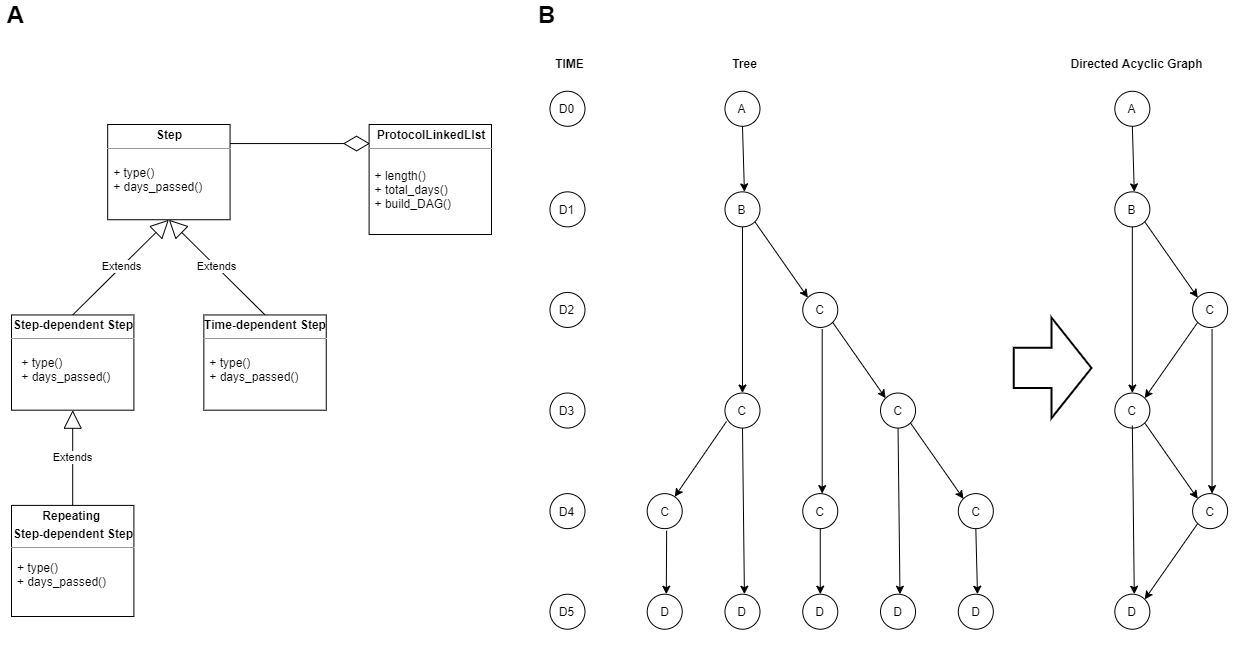

The diagram above was exported from draw.io. Its source (the exported page's mxGraphModel, read from the mxfile embedded in the PNG):
<mxGraphModel dx="2980" dy="967" grid="1" gridSize="10" guides="1" tooltips="1" connect="1" arrows="1" fold="1" page="1" pageScale="1" pageWidth="850" pageHeight="1100" math="0" shadow="0">
  <root>
    <mxCell id="0" />
    <mxCell id="1" parent="0" />
    <mxCell id="2" value="" style="group" vertex="1" connectable="0" parent="1">
      <mxGeometry x="-240" y="160" width="480" height="492" as="geometry" />
    </mxCell>
    <mxCell id="3" value="&lt;p style=&quot;margin: 0px ; margin-top: 4px ; text-align: center&quot;&gt;&lt;b&gt;Step&lt;/b&gt;&lt;/p&gt;&lt;hr size=&quot;1&quot;&gt;&lt;div style=&quot;height: 2px&quot;&gt;&amp;nbsp;&lt;/div&gt;" style="verticalAlign=top;align=left;overflow=fill;fontSize=12;fontFamily=Helvetica;html=1;" vertex="1" parent="2">
      <mxGeometry x="96.17486338797812" width="122.40437158469945" height="95.22580645161291" as="geometry" />
    </mxCell>
    <mxCell id="4" value="&lt;p style=&quot;margin: 0px ; margin-top: 4px ; text-align: center&quot;&gt;&lt;b&gt;Repeating&amp;nbsp;&lt;/b&gt;&lt;/p&gt;&lt;p style=&quot;margin: 0px ; margin-top: 4px ; text-align: center&quot;&gt;&lt;b&gt;Step-dependent Step&lt;/b&gt;&lt;/p&gt;&lt;hr size=&quot;1&quot;&gt;&lt;div style=&quot;height: 2px&quot;&gt;&lt;/div&gt;" style="verticalAlign=top;align=left;overflow=fill;fontSize=12;fontFamily=Helvetica;html=1;" vertex="1" parent="2">
      <mxGeometry y="380.90322580645164" width="122.40437158469945" height="111.0967741935484" as="geometry" />
    </mxCell>
    <mxCell id="5" value="&lt;p style=&quot;margin: 0px ; margin-top: 4px ; text-align: center&quot;&gt;&lt;b&gt;Step-dependent Step&lt;/b&gt;&lt;/p&gt;&lt;hr size=&quot;1&quot;&gt;&lt;div style=&quot;height: 2px&quot;&gt;&lt;/div&gt;" style="verticalAlign=top;align=left;overflow=fill;fontSize=12;fontFamily=Helvetica;html=1;" vertex="1" parent="2">
      <mxGeometry y="190.45161290322582" width="122.40437158469945" height="95.22580645161291" as="geometry" />
    </mxCell>
    <mxCell id="6" value="Extends" style="endArrow=block;endSize=16;endFill=0;html=1;entryX=0.5;entryY=1;entryDx=0;entryDy=0;exitX=0.5;exitY=0;exitDx=0;exitDy=0;" edge="1" parent="2" source="5" target="3">
      <mxGeometry width="160" relative="1" as="geometry">
        <mxPoint x="-69.94535519125684" y="317.4193548387097" as="sourcePoint" />
        <mxPoint x="69.94535519125684" y="317.4193548387097" as="targetPoint" />
      </mxGeometry>
    </mxCell>
    <mxCell id="7" value="Extends" style="endArrow=block;endSize=16;endFill=0;html=1;exitX=0.5;exitY=0;exitDx=0;exitDy=0;entryX=0.5;entryY=1;entryDx=0;entryDy=0;" edge="1" parent="2" source="4" target="5">
      <mxGeometry width="160" relative="1" as="geometry">
        <mxPoint x="-69.94535519125684" y="317.4193548387097" as="sourcePoint" />
        <mxPoint x="157.37704918032787" y="31.741935483870968" as="targetPoint" />
      </mxGeometry>
    </mxCell>
    <mxCell id="8" value="Extends" style="endArrow=block;endSize=16;endFill=0;html=1;entryX=0.5;entryY=1;entryDx=0;entryDy=0;exitX=0.5;exitY=0;exitDx=0;exitDy=0;" edge="1" parent="2" source="9" target="3">
      <mxGeometry width="160" relative="1" as="geometry">
        <mxPoint x="323.4972677595629" y="190.45161290322582" as="sourcePoint" />
        <mxPoint x="69.94535519125684" y="317.4193548387097" as="targetPoint" />
      </mxGeometry>
    </mxCell>
    <mxCell id="9" value="&lt;p style=&quot;margin: 0px ; margin-top: 4px ; text-align: center&quot;&gt;&lt;b&gt;Time-dependent Step&lt;/b&gt;&lt;/p&gt;&lt;hr size=&quot;1&quot;&gt;&lt;div style=&quot;height: 2px&quot;&gt;&lt;/div&gt;" style="verticalAlign=top;align=left;overflow=fill;fontSize=12;fontFamily=Helvetica;html=1;" vertex="1" parent="2">
      <mxGeometry x="192.34972677595624" y="190.45161290322582" width="122.40437158469945" height="95.22580645161291" as="geometry" />
    </mxCell>
    <mxCell id="10" value="" style="endArrow=diamondThin;endFill=0;endSize=24;html=1;" edge="1" parent="2">
      <mxGeometry width="160" relative="1" as="geometry">
        <mxPoint x="218.57923497267765" y="19.045161290322582" as="sourcePoint" />
        <mxPoint x="358.46994535519127" y="19.045161290322582" as="targetPoint" />
      </mxGeometry>
    </mxCell>
    <mxCell id="11" value="&lt;p style=&quot;margin: 0px ; margin-top: 4px ; text-align: center&quot;&gt;&lt;b&gt;ProtocolLinkedLIst&lt;/b&gt;&lt;/p&gt;&lt;hr size=&quot;1&quot;&gt;&lt;div style=&quot;height: 2px&quot;&gt;&lt;/div&gt;" style="verticalAlign=top;align=left;overflow=fill;fontSize=12;fontFamily=Helvetica;html=1;" vertex="1" parent="2">
      <mxGeometry x="357.6" width="122.4" height="110" as="geometry" />
    </mxCell>
    <mxCell id="12" value="+ type()&#10;+ days_passed()" style="text;strokeColor=none;fillColor=none;align=left;verticalAlign=top;spacingLeft=4;spacingRight=4;overflow=hidden;rotatable=0;points=[[0,0.5],[1,0.5]];portConstraint=eastwest;" vertex="1" parent="2">
      <mxGeometry x="96.17" y="34.92" width="113.83" height="60.31" as="geometry" />
    </mxCell>
    <mxCell id="13" value="+ length()&#10;+ total_days()&#10;+ build_DAG()" style="text;strokeColor=none;fillColor=none;align=left;verticalAlign=top;spacingLeft=4;spacingRight=4;overflow=hidden;rotatable=0;points=[[0,0.5],[1,0.5]];portConstraint=eastwest;" vertex="1" parent="2">
      <mxGeometry x="357.59562841530055" y="38.090322580645164" width="87.43169398907105" height="85.70322580645163" as="geometry" />
    </mxCell>
    <mxCell id="14" value="+ type()&#10;+ days_passed()" style="text;strokeColor=none;fillColor=none;align=left;verticalAlign=top;spacingLeft=4;spacingRight=4;overflow=hidden;rotatable=0;points=[[0,0.5],[1,0.5]];portConstraint=eastwest;" vertex="1" parent="2">
      <mxGeometry x="4.2900000000000205" y="225.37" width="113.83" height="60.31" as="geometry" />
    </mxCell>
    <mxCell id="15" value="+ type()&#10;+ days_passed()" style="text;strokeColor=none;fillColor=none;align=left;verticalAlign=top;spacingLeft=4;spacingRight=4;overflow=hidden;rotatable=0;points=[[0,0.5],[1,0.5]];portConstraint=eastwest;" vertex="1" parent="2">
      <mxGeometry y="430" width="113.83" height="60.31" as="geometry" />
    </mxCell>
    <mxCell id="16" value="+ type()&#10;+ days_passed()" style="text;strokeColor=none;fillColor=none;align=left;verticalAlign=top;spacingLeft=4;spacingRight=4;overflow=hidden;rotatable=0;points=[[0,0.5],[1,0.5]];portConstraint=eastwest;" vertex="1" parent="2">
      <mxGeometry x="192.35000000000002" y="225.37" width="113.83" height="60.31" as="geometry" />
    </mxCell>
    <mxCell id="17" value="" style="group" vertex="1" connectable="0" parent="1">
      <mxGeometry x="280" y="40" width="700" height="640" as="geometry" />
    </mxCell>
    <mxCell id="18" value="A" style="ellipse;whiteSpace=wrap;html=1;aspect=fixed;" vertex="1" parent="17">
      <mxGeometry x="193.47222222222223" y="86.75834970530452" width="35.02051983584131" height="35.02051983584131" as="geometry" />
    </mxCell>
    <mxCell id="19" value="B" style="ellipse;whiteSpace=wrap;html=1;aspect=fixed;" vertex="1" parent="17">
      <mxGeometry x="193.47222222222223" y="187.34774066797644" width="35.02051983584131" height="35.02051983584131" as="geometry" />
    </mxCell>
    <mxCell id="20" value="C" style="ellipse;whiteSpace=wrap;html=1;aspect=fixed;" vertex="1" parent="17">
      <mxGeometry x="193.47222222222223" y="388.52652259332024" width="35.02051983584131" height="35.02051983584131" as="geometry" />
    </mxCell>
    <mxCell id="21" value="C" style="ellipse;whiteSpace=wrap;html=1;aspect=fixed;" vertex="1" parent="17">
      <mxGeometry x="271.25" y="287.9371316306483" width="35.02051983584131" height="35.02051983584131" as="geometry" />
    </mxCell>
    <mxCell id="22" value="D" style="ellipse;whiteSpace=wrap;html=1;aspect=fixed;" vertex="1" parent="17">
      <mxGeometry x="193.47222222222223" y="589.705304518664" width="35.02051983584131" height="35.02051983584131" as="geometry" />
    </mxCell>
    <mxCell id="23" value="C" style="ellipse;whiteSpace=wrap;html=1;aspect=fixed;" vertex="1" parent="17">
      <mxGeometry x="271.25" y="489.1159135559921" width="35.02051983584131" height="35.02051983584131" as="geometry" />
    </mxCell>
    <mxCell id="24" value="C" style="ellipse;whiteSpace=wrap;html=1;aspect=fixed;" vertex="1" parent="17">
      <mxGeometry x="349.02777777777777" y="388.52652259332024" width="35.02051983584131" height="35.02051983584131" as="geometry" />
    </mxCell>
    <mxCell id="25" value="D" style="ellipse;whiteSpace=wrap;html=1;aspect=fixed;" vertex="1" parent="17">
      <mxGeometry x="271.25" y="589.705304518664" width="35.02051983584131" height="35.02051983584131" as="geometry" />
    </mxCell>
    <mxCell id="26" value="D" style="ellipse;whiteSpace=wrap;html=1;aspect=fixed;" vertex="1" parent="17">
      <mxGeometry x="349.02777777777777" y="589.705304518664" width="35.02051983584131" height="35.02051983584131" as="geometry" />
    </mxCell>
    <mxCell id="27" value="C" style="ellipse;whiteSpace=wrap;html=1;aspect=fixed;" vertex="1" parent="17">
      <mxGeometry x="426.80555555555554" y="489.1159135559921" width="35.02051983584131" height="35.02051983584131" as="geometry" />
    </mxCell>
    <mxCell id="28" value="D" style="ellipse;whiteSpace=wrap;html=1;aspect=fixed;" vertex="1" parent="17">
      <mxGeometry x="426.80555555555554" y="589.705304518664" width="35.02051983584131" height="35.02051983584131" as="geometry" />
    </mxCell>
    <mxCell id="29" value="" style="endArrow=classic;html=1;exitX=0.5;exitY=1;exitDx=0;exitDy=0;" edge="1" parent="17" source="18">
      <mxGeometry width="50" height="50" relative="1" as="geometry">
        <mxPoint x="193.47222222222223" y="728.0157170923379" as="sourcePoint" />
        <mxPoint x="212.91666666666666" y="187.34774066797644" as="targetPoint" />
      </mxGeometry>
    </mxCell>
    <mxCell id="30" value="" style="endArrow=classic;html=1;exitX=1;exitY=1;exitDx=0;exitDy=0;entryX=0;entryY=0;entryDx=0;entryDy=0;" edge="1" parent="17" source="19" target="21">
      <mxGeometry width="50" height="50" relative="1" as="geometry">
        <mxPoint x="242.08333333333334" y="237.6424361493124" as="sourcePoint" />
        <mxPoint x="242.08333333333334" y="287.9371316306483" as="targetPoint" />
      </mxGeometry>
    </mxCell>
    <mxCell id="31" value="" style="endArrow=classic;html=1;exitX=0.5;exitY=1;exitDx=0;exitDy=0;entryX=0.5;entryY=0;entryDx=0;entryDy=0;" edge="1" parent="17" source="19" target="20">
      <mxGeometry width="50" height="50" relative="1" as="geometry">
        <mxPoint x="212.63472222222225" y="237.6424361493124" as="sourcePoint" />
        <mxPoint x="212.63472222222225" y="287.9371316306483" as="targetPoint" />
      </mxGeometry>
    </mxCell>
    <mxCell id="32" value="" style="endArrow=classic;html=1;exitX=0.5;exitY=1;exitDx=0;exitDy=0;entryX=0.5;entryY=0;entryDx=0;entryDy=0;" edge="1" parent="17" source="20">
      <mxGeometry width="50" height="50" relative="1" as="geometry">
        <mxPoint x="212.63472222222225" y="438.82121807465614" as="sourcePoint" />
        <mxPoint x="212.91666666666666" y="589.705304518664" as="targetPoint" />
      </mxGeometry>
    </mxCell>
    <mxCell id="33" value="" style="endArrow=classic;html=1;entryX=0.5;entryY=0;entryDx=0;entryDy=0;" edge="1" parent="17">
      <mxGeometry width="50" height="50" relative="1" as="geometry">
        <mxPoint x="290.69444444444446" y="324.8153214774282" as="sourcePoint" />
        <mxPoint x="290.69444444444446" y="489.1159135559921" as="targetPoint" />
      </mxGeometry>
    </mxCell>
    <mxCell id="34" value="" style="endArrow=classic;html=1;exitX=0.5;exitY=1;exitDx=0;exitDy=0;entryX=0.5;entryY=0;entryDx=0;entryDy=0;" edge="1" parent="17" source="24">
      <mxGeometry width="50" height="50" relative="1" as="geometry">
        <mxPoint x="368.1902777777778" y="438.82121807465614" as="sourcePoint" />
        <mxPoint x="368.47222222222223" y="589.705304518664" as="targetPoint" />
      </mxGeometry>
    </mxCell>
    <mxCell id="35" value="" style="endArrow=classic;html=1;exitX=1;exitY=1;exitDx=0;exitDy=0;entryX=0;entryY=0;entryDx=0;entryDy=0;" edge="1" parent="17" source="21" target="24">
      <mxGeometry width="50" height="50" relative="1" as="geometry">
        <mxPoint x="310.14096518973844" y="338.23451237561454" as="sourcePoint" />
        <mxPoint x="360.4201459213727" y="403.2601831057214" as="targetPoint" />
      </mxGeometry>
    </mxCell>
    <mxCell id="36" value="" style="endArrow=classic;html=1;entryX=0;entryY=0;entryDx=0;entryDy=0;exitX=1;exitY=1;exitDx=0;exitDy=0;" edge="1" parent="17" source="24" target="27">
      <mxGeometry width="50" height="50" relative="1" as="geometry">
        <mxPoint x="387.9166666666667" y="438.82121807465614" as="sourcePoint" />
        <mxPoint x="438.19792369915046" y="503.84957406839334" as="targetPoint" />
      </mxGeometry>
    </mxCell>
    <mxCell id="37" value="" style="endArrow=classic;html=1;exitX=0.5;exitY=1;exitDx=0;exitDy=0;" edge="1" parent="17" source="23" target="25">
      <mxGeometry width="50" height="50" relative="1" as="geometry">
        <mxPoint x="290.696520745294" y="539.4132943009583" as="sourcePoint" />
        <mxPoint x="340.97570147692824" y="604.4389650310652" as="targetPoint" />
      </mxGeometry>
    </mxCell>
    <mxCell id="38" value="" style="endArrow=classic;html=1;exitX=0.5;exitY=1;exitDx=0;exitDy=0;" edge="1" parent="17" source="27">
      <mxGeometry width="50" height="50" relative="1" as="geometry">
        <mxPoint x="445.97013185640515" y="539.4132943009583" as="sourcePoint" />
        <mxPoint x="445.96805555555557" y="589.705304518664" as="targetPoint" />
      </mxGeometry>
    </mxCell>
    <mxCell id="39" value="C" style="ellipse;whiteSpace=wrap;html=1;aspect=fixed;" vertex="1" parent="17">
      <mxGeometry x="115.69444444444444" y="489.1159135559921" width="35.02051983584131" height="35.02051983584131" as="geometry" />
    </mxCell>
    <mxCell id="40" value="" style="endArrow=classic;html=1;exitX=0.044;exitY=0.812;exitDx=0;exitDy=0;exitPerimeter=0;" edge="1" parent="17" source="20" target="39">
      <mxGeometry width="50" height="50" relative="1" as="geometry">
        <mxPoint x="222.35694444444425" y="451.3948919449902" as="sourcePoint" />
        <mxPoint x="222.63888888888866" y="602.278978388998" as="targetPoint" />
      </mxGeometry>
    </mxCell>
    <mxCell id="41" value="D" style="ellipse;whiteSpace=wrap;html=1;aspect=fixed;" vertex="1" parent="17">
      <mxGeometry x="115.69444444444444" y="589.705304518664" width="35.02051983584131" height="35.02051983584131" as="geometry" />
    </mxCell>
    <mxCell id="42" value="" style="endArrow=classic;html=1;" edge="1" parent="17">
      <mxGeometry width="50" height="50" relative="1" as="geometry">
        <mxPoint x="135.13888888888889" y="526.1833105335157" as="sourcePoint" />
        <mxPoint x="134.8083333333333" y="589.705304518664" as="targetPoint" />
      </mxGeometry>
    </mxCell>
    <mxCell id="43" value="D0" style="ellipse;whiteSpace=wrap;html=1;aspect=fixed;" vertex="1" parent="17">
      <mxGeometry x="18.47222222222222" y="86.75834970530452" width="35.02051983584131" height="35.02051983584131" as="geometry" />
    </mxCell>
    <mxCell id="44" value="D1" style="ellipse;whiteSpace=wrap;html=1;aspect=fixed;" vertex="1" parent="17">
      <mxGeometry x="18.47222222222222" y="187.34774066797644" width="35.02051983584131" height="35.02051983584131" as="geometry" />
    </mxCell>
    <mxCell id="45" value="D3" style="ellipse;whiteSpace=wrap;html=1;aspect=fixed;" vertex="1" parent="17">
      <mxGeometry x="18.47222222222222" y="388.52652259332024" width="35.02051983584131" height="35.02051983584131" as="geometry" />
    </mxCell>
    <mxCell id="46" value="D5" style="ellipse;whiteSpace=wrap;html=1;aspect=fixed;" vertex="1" parent="17">
      <mxGeometry x="18.47222222222222" y="589.705304518664" width="35.02051983584131" height="35.02051983584131" as="geometry" />
    </mxCell>
    <mxCell id="47" value="D2" style="ellipse;whiteSpace=wrap;html=1;aspect=fixed;" vertex="1" parent="17">
      <mxGeometry x="18.47222222222222" y="287.9371316306483" width="35.02051983584131" height="35.02051983584131" as="geometry" />
    </mxCell>
    <mxCell id="48" value="D4" style="ellipse;whiteSpace=wrap;html=1;aspect=fixed;" vertex="1" parent="17">
      <mxGeometry x="18.47222222222222" y="489.1159135559921" width="35.02051983584131" height="35.02051983584131" as="geometry" />
    </mxCell>
    <mxCell id="49" value="" style="verticalLabelPosition=bottom;verticalAlign=top;html=1;strokeWidth=2;shape=mxgraph.arrows2.arrow;dy=0.6;dx=40;notch=0;" vertex="1" parent="17">
      <mxGeometry x="482.22222222222223" y="313.0844793713163" width="77.77777777777777" height="100.58939096267191" as="geometry" />
    </mxCell>
    <mxCell id="50" value="&lt;b&gt;TIME&lt;/b&gt;" style="text;html=1;align=center;verticalAlign=middle;resizable=0;points=[];autosize=1;" vertex="1" parent="17">
      <mxGeometry x="18.47222222222222" y="49.03732809430256" width="40" height="20" as="geometry" />
    </mxCell>
    <mxCell id="51" value="&lt;b&gt;Tree&lt;/b&gt;" style="text;html=1;align=center;verticalAlign=middle;resizable=0;points=[];autosize=1;" vertex="1" parent="17">
      <mxGeometry x="193.47222222222223" y="49.03732809430256" width="40" height="20" as="geometry" />
    </mxCell>
    <mxCell id="52" value="A" style="ellipse;whiteSpace=wrap;html=1;aspect=fixed;" vertex="1" parent="17">
      <mxGeometry x="583.3333333333334" y="86.75834970530452" width="35.02051983584131" height="35.02051983584131" as="geometry" />
    </mxCell>
    <mxCell id="53" value="B" style="ellipse;whiteSpace=wrap;html=1;aspect=fixed;" vertex="1" parent="17">
      <mxGeometry x="583.3333333333334" y="187.34774066797644" width="35.02051983584131" height="35.02051983584131" as="geometry" />
    </mxCell>
    <mxCell id="54" value="C" style="ellipse;whiteSpace=wrap;html=1;aspect=fixed;" vertex="1" parent="17">
      <mxGeometry x="583.3333333333334" y="388.52652259332024" width="35.02051983584131" height="35.02051983584131" as="geometry" />
    </mxCell>
    <mxCell id="55" value="C" style="ellipse;whiteSpace=wrap;html=1;aspect=fixed;" vertex="1" parent="17">
      <mxGeometry x="661.1111111111111" y="287.9371316306483" width="35.02051983584131" height="35.02051983584131" as="geometry" />
    </mxCell>
    <mxCell id="56" value="D" style="ellipse;whiteSpace=wrap;html=1;aspect=fixed;" vertex="1" parent="17">
      <mxGeometry x="583.3333333333334" y="589.705304518664" width="35.02051983584131" height="35.02051983584131" as="geometry" />
    </mxCell>
    <mxCell id="57" value="C" style="ellipse;whiteSpace=wrap;html=1;aspect=fixed;" vertex="1" parent="17">
      <mxGeometry x="661.1111111111111" y="489.1159135559921" width="35.02051983584131" height="35.02051983584131" as="geometry" />
    </mxCell>
    <mxCell id="58" value="" style="endArrow=classic;html=1;exitX=0.5;exitY=1;exitDx=0;exitDy=0;" edge="1" parent="17" source="52">
      <mxGeometry width="50" height="50" relative="1" as="geometry">
        <mxPoint x="583.3333333333334" y="728.0157170923379" as="sourcePoint" />
        <mxPoint x="602.7777777777777" y="187.34774066797644" as="targetPoint" />
      </mxGeometry>
    </mxCell>
    <mxCell id="59" value="" style="endArrow=classic;html=1;exitX=1;exitY=1;exitDx=0;exitDy=0;entryX=0;entryY=0;entryDx=0;entryDy=0;" edge="1" parent="17" source="53" target="55">
      <mxGeometry width="50" height="50" relative="1" as="geometry">
        <mxPoint x="631.9444444444445" y="237.6424361493124" as="sourcePoint" />
        <mxPoint x="631.9444444444445" y="287.9371316306483" as="targetPoint" />
      </mxGeometry>
    </mxCell>
    <mxCell id="60" value="" style="endArrow=classic;html=1;exitX=0.5;exitY=1;exitDx=0;exitDy=0;entryX=0.5;entryY=0;entryDx=0;entryDy=0;" edge="1" parent="17" source="53" target="54">
      <mxGeometry width="50" height="50" relative="1" as="geometry">
        <mxPoint x="602.4958333333334" y="237.6424361493124" as="sourcePoint" />
        <mxPoint x="602.4958333333334" y="287.9371316306483" as="targetPoint" />
      </mxGeometry>
    </mxCell>
    <mxCell id="61" value="" style="endArrow=classic;html=1;entryX=0.5;entryY=0;entryDx=0;entryDy=0;exitX=0.5;exitY=0.931;exitDx=0;exitDy=0;exitPerimeter=0;" edge="1" parent="17" source="54">
      <mxGeometry width="50" height="50" relative="1" as="geometry">
        <mxPoint x="602.7777777777777" y="429.8768809849521" as="sourcePoint" />
        <mxPoint x="602.7777777777777" y="589.705304518664" as="targetPoint" />
      </mxGeometry>
    </mxCell>
    <mxCell id="62" value="" style="endArrow=classic;html=1;entryX=0.5;entryY=0;entryDx=0;entryDy=0;" edge="1" parent="17">
      <mxGeometry width="50" height="50" relative="1" as="geometry">
        <mxPoint x="680.5555555555555" y="324.8153214774282" as="sourcePoint" />
        <mxPoint x="680.5555555555555" y="489.1159135559921" as="targetPoint" />
      </mxGeometry>
    </mxCell>
    <mxCell id="63" value="" style="endArrow=classic;html=1;exitX=0;exitY=1;exitDx=0;exitDy=0;entryX=1;entryY=0;entryDx=0;entryDy=0;" edge="1" parent="17" source="55" target="54">
      <mxGeometry width="50" height="50" relative="1" as="geometry">
        <mxPoint x="649.7187429675163" y="338.2345123756147" as="sourcePoint" />
        <mxPoint x="699.9979236991503" y="403.2601831057213" as="targetPoint" />
      </mxGeometry>
    </mxCell>
    <mxCell id="64" value="" style="endArrow=classic;html=1;exitX=1;exitY=1;exitDx=0;exitDy=0;entryX=0;entryY=0;entryDx=0;entryDy=0;" edge="1" parent="17" source="54" target="57">
      <mxGeometry width="50" height="50" relative="1" as="geometry">
        <mxPoint x="622.2242985230719" y="438.82390333828664" as="sourcePoint" />
        <mxPoint x="672.5034792547059" y="503.8495740683932" as="targetPoint" />
      </mxGeometry>
    </mxCell>
    <mxCell id="65" value="" style="endArrow=classic;html=1;exitX=0;exitY=1;exitDx=0;exitDy=0;entryX=1;entryY=0;entryDx=0;entryDy=0;" edge="1" parent="17" source="57" target="56">
      <mxGeometry width="50" height="50" relative="1" as="geometry">
        <mxPoint x="672.5034792547059" y="526.8396204306246" as="sourcePoint" />
        <mxPoint x="622.2242985230719" y="591.8652911607311" as="targetPoint" />
      </mxGeometry>
    </mxCell>
    <mxCell id="66" value="&lt;b&gt;Directed Acyclic Graph&lt;/b&gt;" style="text;html=1;align=center;verticalAlign=middle;resizable=0;points=[];autosize=1;" vertex="1" parent="17">
      <mxGeometry x="529.8611111111111" y="49.03732809430256" width="150" height="20" as="geometry" />
    </mxCell>
    <mxCell id="67" value="&lt;b&gt;&lt;font style=&quot;font-size: 24px&quot;&gt;B&lt;/font&gt;&lt;/b&gt;" style="text;html=1;align=center;verticalAlign=middle;resizable=0;points=[];autosize=1;" vertex="1" parent="17">
      <mxGeometry width="30" height="20" as="geometry" />
    </mxCell>
    <mxCell id="68" value="&lt;b&gt;&lt;font style=&quot;font-size: 24px&quot;&gt;A&lt;/font&gt;&lt;/b&gt;" style="text;html=1;align=center;verticalAlign=middle;resizable=0;points=[];autosize=1;" vertex="1" parent="1">
      <mxGeometry x="-251" y="40" width="30" height="20" as="geometry" />
    </mxCell>
  </root>
</mxGraphModel>